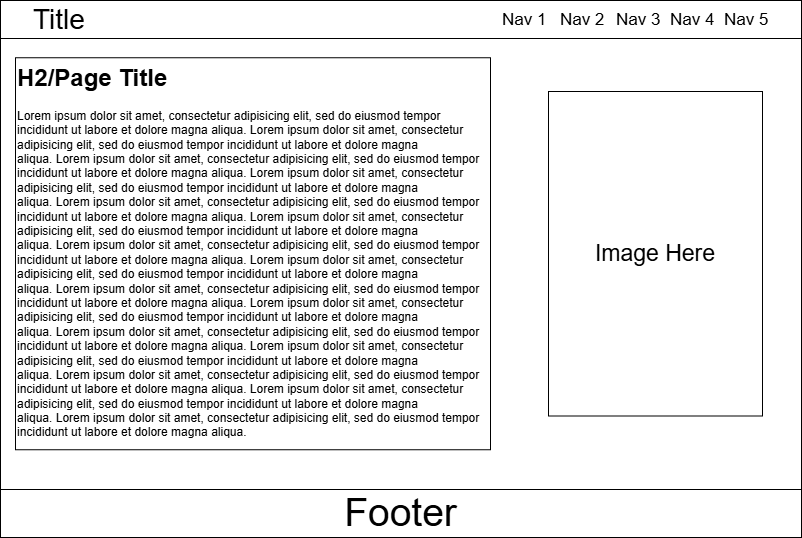

The diagram above was exported from draw.io. Its source (the exported page's mxGraphModel, read from the mxfile embedded in the PNG):
<mxGraphModel dx="1191" dy="712" grid="0" gridSize="10" guides="1" tooltips="1" connect="1" arrows="1" fold="1" page="1" pageScale="1" pageWidth="850" pageHeight="1100" background="light-dark(#FFFFFF,#FFFFFF)" math="0" shadow="0">
  <root>
    <mxCell id="0" />
    <mxCell id="1" parent="0" />
    <mxCell id="capymO-IlfAr79rAguC4-2" parent="1" style="rounded=0;whiteSpace=wrap;html=1;fillColor=none;strokeColor=light-dark(#000000,#000000);fontColor=light-dark(#000000,#000000);" value="" vertex="1">
      <mxGeometry height="451" width="801" x="25" y="123" as="geometry" />
    </mxCell>
    <mxCell id="-AlITay_7WDUN0tBE-_p-2" edge="1" parent="1" style="endArrow=none;html=1;rounded=0;" value="">
      <mxGeometry height="50" relative="1" width="50" as="geometry">
        <mxPoint x="384" y="353" as="sourcePoint" />
        <mxPoint x="434" y="303" as="targetPoint" />
      </mxGeometry>
    </mxCell>
    <mxCell id="-AlITay_7WDUN0tBE-_p-3" edge="1" parent="1" style="endArrow=none;html=1;rounded=0;" value="">
      <mxGeometry height="50" relative="1" width="50" as="geometry">
        <mxPoint x="384" y="353" as="sourcePoint" />
        <mxPoint x="434" y="303" as="targetPoint" />
      </mxGeometry>
    </mxCell>
    <mxCell id="-AlITay_7WDUN0tBE-_p-7" parent="1" style="rounded=0;whiteSpace=wrap;html=1;fillColor=light-dark(#FFFFFF,#FFFFFF);strokeColor=light-dark(#000000,#000000);fontColor=light-dark(#000000,#000000);fontSize=23;" value="Image Here" vertex="1">
      <mxGeometry height="324.5" width="214" x="573" y="176" as="geometry" />
    </mxCell>
    <mxCell id="-AlITay_7WDUN0tBE-_p-8" parent="1" style="text;html=1;whiteSpace=wrap;overflow=hidden;rounded=0;fillColor=light-dark(#FFFFFF,#FFFFFF);gradientColor=none;strokeColor=light-dark(#000000,#000000);fontColor=light-dark(#000000,#000000);" value="&lt;h1 style=&quot;margin-top: 0px;&quot;&gt;H2/Page Title&lt;/h1&gt;&lt;p&gt;Lorem ipsum dolor sit amet, consectetur adipisicing elit, sed do eiusmod tempor incididunt ut labore et dolore magna aliqua.&amp;nbsp;&lt;span style=&quot;background-color: transparent;&quot;&gt;Lorem ipsum dolor sit amet, consectetur adipisicing elit, sed do eiusmod tempor incididunt ut labore et dolore magna aliqua.&amp;nbsp;&lt;/span&gt;&lt;span style=&quot;background-color: transparent;&quot;&gt;Lorem ipsum dolor sit amet, consectetur adipisicing elit, sed do eiusmod tempor incididunt ut labore et dolore magna aliqua.&amp;nbsp;&lt;/span&gt;&lt;span style=&quot;background-color: transparent;&quot;&gt;Lorem ipsum dolor sit amet, consectetur adipisicing elit, sed do eiusmod tempor incididunt ut labore et dolore magna aliqua.&amp;nbsp;&lt;/span&gt;&lt;span style=&quot;background-color: transparent;&quot;&gt;Lorem ipsum dolor sit amet, consectetur adipisicing elit, sed do eiusmod tempor incididunt ut labore et dolore magna aliqua.&amp;nbsp;&lt;/span&gt;&lt;span style=&quot;background-color: transparent;&quot;&gt;Lorem ipsum dolor sit amet, consectetur adipisicing elit, sed do eiusmod tempor incididunt ut labore et dolore magna aliqua.&amp;nbsp;&lt;/span&gt;&lt;span style=&quot;background-color: transparent;&quot;&gt;Lorem ipsum dolor sit amet, consectetur adipisicing elit, sed do eiusmod tempor incididunt ut labore et dolore magna aliqua.&amp;nbsp;&lt;/span&gt;&lt;span style=&quot;background-color: transparent;&quot;&gt;Lorem ipsum dolor sit amet, consectetur adipisicing elit, sed do eiusmod tempor incididunt ut labore et dolore magna aliqua.&amp;nbsp;&lt;/span&gt;&lt;span style=&quot;background-color: transparent;&quot;&gt;Lorem ipsum dolor sit amet, consectetur adipisicing elit, sed do eiusmod tempor incididunt ut labore et dolore magna aliqua.&amp;nbsp;&lt;/span&gt;&lt;span style=&quot;background-color: transparent;&quot;&gt;Lorem ipsum dolor sit amet, consectetur adipisicing elit, sed do eiusmod tempor incididunt ut labore et dolore magna aliqua.&amp;nbsp;&lt;/span&gt;&lt;span style=&quot;background-color: transparent;&quot;&gt;Lorem ipsum dolor sit amet, consectetur adipisicing elit, sed do eiusmod tempor incididunt ut labore et dolore magna aliqua.&amp;nbsp;&lt;/span&gt;&lt;span style=&quot;background-color: transparent;&quot;&gt;Lorem ipsum dolor sit amet, consectetur adipisicing elit, sed do eiusmod tempor incididunt ut labore et dolore magna aliqua.&amp;nbsp;&lt;/span&gt;&lt;span style=&quot;background-color: transparent;&quot;&gt;Lorem ipsum dolor sit amet, consectetur adipisicing elit, sed do eiusmod tempor incididunt ut labore et dolore magna aliqua.&amp;nbsp;&lt;/span&gt;&lt;span style=&quot;background-color: transparent;&quot;&gt;Lorem ipsum dolor sit amet, consectetur adipisicing elit, sed do eiusmod tempor incididunt ut labore et dolore magna aliqua.&amp;nbsp;&lt;/span&gt;&lt;span style=&quot;background-color: transparent;&quot;&gt;Lorem ipsum dolor sit amet, consectetur adipisicing elit, sed do eiusmod tempor incididunt ut labore et dolore magna aliqua.&lt;/span&gt;&lt;/p&gt;" vertex="1">
      <mxGeometry height="392" width="475" x="40" y="142.25" as="geometry" />
    </mxCell>
    <mxCell id="-AlITay_7WDUN0tBE-_p-9" parent="1" style="rounded=0;whiteSpace=wrap;html=1;fillColor=light-dark(#FFFFFF,#FFFFFF);strokeColor=light-dark(#000000,#000000);fontColor=light-dark(#000000,#000000);" value="&lt;font style=&quot;font-size: 39px;&quot;&gt;Footer&lt;/font&gt;" vertex="1">
      <mxGeometry height="48" width="801" x="25" y="574" as="geometry" />
    </mxCell>
    <mxCell id="-AlITay_7WDUN0tBE-_p-14" parent="1" style="rounded=0;whiteSpace=wrap;html=1;strokeColor=light-dark(#000000,#000000);fillColor=none;" value="" vertex="1">
      <mxGeometry height="38" width="801" x="25" y="85" as="geometry" />
    </mxCell>
    <mxCell id="-AlITay_7WDUN0tBE-_p-15" parent="1" style="text;html=1;whiteSpace=wrap;strokeColor=none;fillColor=none;align=left;verticalAlign=middle;rounded=0;fontColor=light-dark(#000000,#000000);fontSize=28;" value="&lt;font style=&quot;line-height: 140%;&quot;&gt;Title&lt;/font&gt;" vertex="1">
      <mxGeometry height="30" width="58" x="56" y="89" as="geometry" />
    </mxCell>
    <mxCell id="-AlITay_7WDUN0tBE-_p-16" parent="1" style="text;html=1;whiteSpace=wrap;strokeColor=none;fillColor=none;align=left;verticalAlign=middle;rounded=0;fontColor=light-dark(#000000,#000000);fontSize=17;" value="&lt;font style=&quot;line-height: 140%;&quot;&gt;Nav 1&lt;/font&gt;" vertex="1">
      <mxGeometry height="30" width="53" x="525" y="89" as="geometry" />
    </mxCell>
    <mxCell id="-AlITay_7WDUN0tBE-_p-17" parent="1" style="text;html=1;whiteSpace=wrap;strokeColor=none;fillColor=none;align=left;verticalAlign=middle;rounded=0;fontColor=light-dark(#000000,#000000);fontSize=17;" value="&lt;font style=&quot;line-height: 140%;&quot;&gt;Nav&amp;nbsp;2&lt;/font&gt;" vertex="1">
      <mxGeometry height="30" width="50" x="583" y="89" as="geometry" />
    </mxCell>
    <mxCell id="-AlITay_7WDUN0tBE-_p-18" parent="1" style="text;html=1;whiteSpace=wrap;strokeColor=none;fillColor=none;align=left;verticalAlign=middle;rounded=0;fontColor=light-dark(#000000,#000000);fontSize=17;" value="&lt;font style=&quot;line-height: 140%;&quot;&gt;Nav&amp;nbsp;3&lt;/font&gt;" vertex="1">
      <mxGeometry height="30" width="54" x="639" y="89" as="geometry" />
    </mxCell>
    <mxCell id="-AlITay_7WDUN0tBE-_p-19" parent="1" style="text;html=1;whiteSpace=wrap;strokeColor=none;fillColor=none;align=left;verticalAlign=middle;rounded=0;fontColor=light-dark(#000000,#000000);fontSize=17;" value="&lt;font style=&quot;line-height: 140%;&quot;&gt;Nav&amp;nbsp;4&lt;/font&gt;" vertex="1">
      <mxGeometry height="30" width="48" x="693" y="89" as="geometry" />
    </mxCell>
    <mxCell id="-AlITay_7WDUN0tBE-_p-20" parent="1" style="text;html=1;whiteSpace=wrap;strokeColor=none;fillColor=none;align=left;verticalAlign=middle;rounded=0;fontColor=light-dark(#000000,#000000);fontSize=17;" value="&lt;font style=&quot;line-height: 140%;&quot;&gt;Nav&amp;nbsp;5&lt;/font&gt;" vertex="1">
      <mxGeometry height="30" width="50" x="747" y="89" as="geometry" />
    </mxCell>
  </root>
</mxGraphModel>